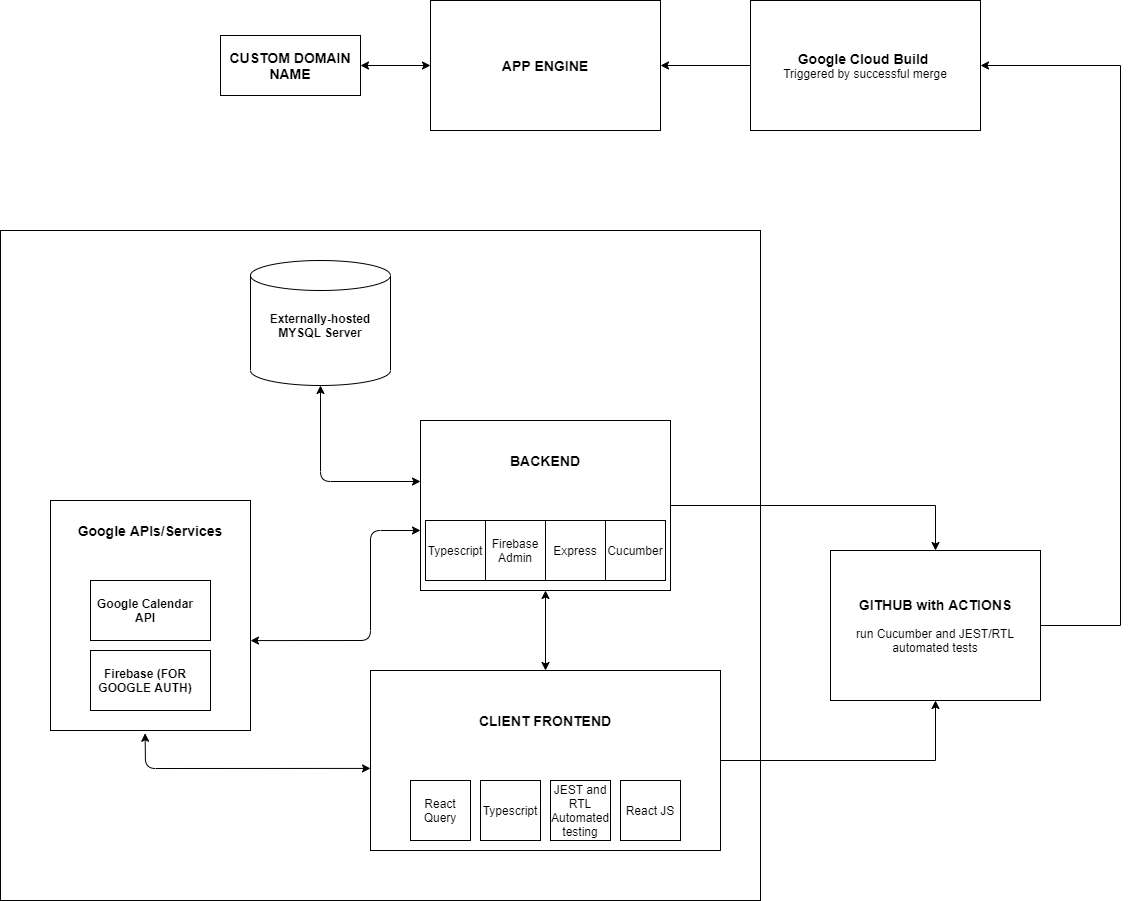

The diagram above was exported from draw.io. Its source (the exported page's mxGraphModel, read from the mxfile embedded in the PNG):
<mxGraphModel dx="2579" dy="993" grid="1" gridSize="10" guides="1" tooltips="1" connect="1" arrows="1" fold="1" page="1" pageScale="1" pageWidth="850" pageHeight="1100" background="#ffffff" math="0" shadow="0">
  <root>
    <mxCell id="0" />
    <mxCell id="1" parent="0" />
    <mxCell id="YUwXEVcKEq192IMXhRga-72" value="" style="rounded=0;whiteSpace=wrap;html=1;" vertex="1" parent="1">
      <mxGeometry x="-330" y="430" width="760" height="670" as="geometry" />
    </mxCell>
    <mxCell id="YUwXEVcKEq192IMXhRga-8" value="" style="group" vertex="1" connectable="0" parent="1">
      <mxGeometry x="40" y="870" width="350" height="180" as="geometry" />
    </mxCell>
    <mxCell id="YUwXEVcKEq192IMXhRga-1" value="" style="rounded=0;whiteSpace=wrap;html=1;" vertex="1" parent="YUwXEVcKEq192IMXhRga-8">
      <mxGeometry width="350" height="180" as="geometry" />
    </mxCell>
    <mxCell id="YUwXEVcKEq192IMXhRga-3" value="React Query" style="whiteSpace=wrap;html=1;aspect=fixed;" vertex="1" parent="YUwXEVcKEq192IMXhRga-8">
      <mxGeometry x="40" y="110" width="60" height="60" as="geometry" />
    </mxCell>
    <mxCell id="YUwXEVcKEq192IMXhRga-4" value="Typescript" style="whiteSpace=wrap;html=1;aspect=fixed;" vertex="1" parent="YUwXEVcKEq192IMXhRga-8">
      <mxGeometry x="110" y="110" width="60" height="60" as="geometry" />
    </mxCell>
    <mxCell id="YUwXEVcKEq192IMXhRga-5" value="JEST and RTL Automated testing" style="whiteSpace=wrap;html=1;aspect=fixed;" vertex="1" parent="YUwXEVcKEq192IMXhRga-8">
      <mxGeometry x="180" y="110" width="60" height="60" as="geometry" />
    </mxCell>
    <mxCell id="YUwXEVcKEq192IMXhRga-6" value="React JS" style="whiteSpace=wrap;html=1;aspect=fixed;" vertex="1" parent="YUwXEVcKEq192IMXhRga-8">
      <mxGeometry x="250" y="110" width="60" height="60" as="geometry" />
    </mxCell>
    <mxCell id="YUwXEVcKEq192IMXhRga-7" value="&lt;b&gt;&lt;font style=&quot;font-size: 14px&quot;&gt;CLIENT FRONTEND&lt;/font&gt;&lt;/b&gt;" style="text;html=1;strokeColor=none;fillColor=none;align=center;verticalAlign=middle;whiteSpace=wrap;rounded=0;" vertex="1" parent="YUwXEVcKEq192IMXhRga-8">
      <mxGeometry x="90" y="40" width="170" height="20" as="geometry" />
    </mxCell>
    <mxCell id="YUwXEVcKEq192IMXhRga-11" value="" style="endArrow=classic;startArrow=classic;html=1;entryX=0.5;entryY=1;entryDx=0;entryDy=0;exitX=0.5;exitY=0;exitDx=0;exitDy=0;" edge="1" parent="1" source="YUwXEVcKEq192IMXhRga-1" target="YUwXEVcKEq192IMXhRga-10">
      <mxGeometry width="50" height="50" relative="1" as="geometry">
        <mxPoint x="300" y="840" as="sourcePoint" />
        <mxPoint x="350" y="790" as="targetPoint" />
      </mxGeometry>
    </mxCell>
    <mxCell id="YUwXEVcKEq192IMXhRga-20" value="" style="group" vertex="1" connectable="0" parent="1">
      <mxGeometry x="90" y="620" width="250" height="170" as="geometry" />
    </mxCell>
    <mxCell id="YUwXEVcKEq192IMXhRga-10" value="" style="rounded=0;whiteSpace=wrap;html=1;" vertex="1" parent="YUwXEVcKEq192IMXhRga-20">
      <mxGeometry width="250" height="170" as="geometry" />
    </mxCell>
    <mxCell id="YUwXEVcKEq192IMXhRga-12" value="&lt;b&gt;&lt;font style=&quot;font-size: 14px&quot;&gt;BACKEND&lt;/font&gt;&lt;/b&gt;" style="text;html=1;strokeColor=none;fillColor=none;align=center;verticalAlign=middle;whiteSpace=wrap;rounded=0;" vertex="1" parent="YUwXEVcKEq192IMXhRga-20">
      <mxGeometry x="40" y="30" width="170" height="20" as="geometry" />
    </mxCell>
    <mxCell id="YUwXEVcKEq192IMXhRga-13" value="Typescript" style="whiteSpace=wrap;html=1;aspect=fixed;" vertex="1" parent="YUwXEVcKEq192IMXhRga-20">
      <mxGeometry x="5" y="100" width="60" height="60" as="geometry" />
    </mxCell>
    <mxCell id="YUwXEVcKEq192IMXhRga-14" value="Express" style="whiteSpace=wrap;html=1;aspect=fixed;" vertex="1" parent="YUwXEVcKEq192IMXhRga-20">
      <mxGeometry x="125" y="100" width="60" height="60" as="geometry" />
    </mxCell>
    <mxCell id="YUwXEVcKEq192IMXhRga-24" value="Firebase Admin" style="whiteSpace=wrap;html=1;aspect=fixed;" vertex="1" parent="YUwXEVcKEq192IMXhRga-20">
      <mxGeometry x="65" y="100" width="60" height="60" as="geometry" />
    </mxCell>
    <mxCell id="YUwXEVcKEq192IMXhRga-29" value="Cucumber" style="whiteSpace=wrap;html=1;aspect=fixed;" vertex="1" parent="YUwXEVcKEq192IMXhRga-20">
      <mxGeometry x="185" y="100" width="60" height="60" as="geometry" />
    </mxCell>
    <mxCell id="YUwXEVcKEq192IMXhRga-26" value="" style="endArrow=classic;startArrow=classic;html=1;exitX=0.5;exitY=1;exitDx=0;exitDy=0;exitPerimeter=0;" edge="1" parent="1" source="YUwXEVcKEq192IMXhRga-62">
      <mxGeometry width="50" height="50" relative="1" as="geometry">
        <mxPoint x="24.999999999999773" y="580" as="sourcePoint" />
        <mxPoint x="90" y="681" as="targetPoint" />
        <Array as="points">
          <mxPoint x="-10" y="681" />
        </Array>
      </mxGeometry>
    </mxCell>
    <mxCell id="YUwXEVcKEq192IMXhRga-31" style="edgeStyle=orthogonalEdgeStyle;rounded=0;orthogonalLoop=1;jettySize=auto;html=1;exitX=1;exitY=0.5;exitDx=0;exitDy=0;entryX=0.5;entryY=0;entryDx=0;entryDy=0;" edge="1" parent="1" source="YUwXEVcKEq192IMXhRga-10" target="YUwXEVcKEq192IMXhRga-36">
      <mxGeometry relative="1" as="geometry">
        <mxPoint x="520" y="704" as="targetPoint" />
      </mxGeometry>
    </mxCell>
    <mxCell id="YUwXEVcKEq192IMXhRga-33" style="edgeStyle=orthogonalEdgeStyle;rounded=0;orthogonalLoop=1;jettySize=auto;html=1;exitX=1;exitY=0.5;exitDx=0;exitDy=0;entryX=0.5;entryY=1;entryDx=0;entryDy=0;" edge="1" parent="1" source="YUwXEVcKEq192IMXhRga-1" target="YUwXEVcKEq192IMXhRga-36">
      <mxGeometry relative="1" as="geometry">
        <mxPoint x="520" y="960" as="targetPoint" />
      </mxGeometry>
    </mxCell>
    <mxCell id="YUwXEVcKEq192IMXhRga-40" style="edgeStyle=orthogonalEdgeStyle;rounded=0;orthogonalLoop=1;jettySize=auto;html=1;entryX=1;entryY=0.5;entryDx=0;entryDy=0;" edge="1" parent="1" source="YUwXEVcKEq192IMXhRga-36" target="YUwXEVcKEq192IMXhRga-37">
      <mxGeometry relative="1" as="geometry">
        <mxPoint x="650" y="380" as="targetPoint" />
        <Array as="points">
          <mxPoint x="790" y="825" />
          <mxPoint x="790" y="265" />
        </Array>
      </mxGeometry>
    </mxCell>
    <mxCell id="YUwXEVcKEq192IMXhRga-36" value="&lt;b&gt;&lt;font style=&quot;font-size: 14px&quot;&gt;GITHUB with ACTIONS&lt;/font&gt;&lt;br&gt;&lt;/b&gt;&lt;br&gt;run Cucumber and JEST/RTL automated tests" style="rounded=0;whiteSpace=wrap;html=1;" vertex="1" parent="1">
      <mxGeometry x="500" y="750" width="210" height="150" as="geometry" />
    </mxCell>
    <mxCell id="YUwXEVcKEq192IMXhRga-37" value="&lt;b&gt;&lt;font style=&quot;font-size: 14px&quot;&gt;Google Cloud Build &lt;/font&gt;&lt;/b&gt;&lt;br&gt;Triggered by successful merge" style="rounded=0;whiteSpace=wrap;html=1;" vertex="1" parent="1">
      <mxGeometry x="420" y="200" width="230" height="130" as="geometry" />
    </mxCell>
    <mxCell id="YUwXEVcKEq192IMXhRga-41" value="&lt;b&gt;&lt;font style=&quot;font-size: 14px&quot;&gt;APP ENGINE&lt;/font&gt;&lt;/b&gt;" style="rounded=0;whiteSpace=wrap;html=1;" vertex="1" parent="1">
      <mxGeometry x="100" y="200" width="230" height="130" as="geometry" />
    </mxCell>
    <mxCell id="YUwXEVcKEq192IMXhRga-42" value="" style="endArrow=classic;html=1;entryX=1;entryY=0.5;entryDx=0;entryDy=0;exitX=0;exitY=0.5;exitDx=0;exitDy=0;" edge="1" parent="1" source="YUwXEVcKEq192IMXhRga-37" target="YUwXEVcKEq192IMXhRga-41">
      <mxGeometry width="50" height="50" relative="1" as="geometry">
        <mxPoint x="340" y="650" as="sourcePoint" />
        <mxPoint x="390" y="600" as="targetPoint" />
      </mxGeometry>
    </mxCell>
    <mxCell id="YUwXEVcKEq192IMXhRga-45" value="" style="endArrow=classic;startArrow=classic;html=1;entryX=0;entryY=0.544;entryDx=0;entryDy=0;entryPerimeter=0;exitX=0.473;exitY=1.012;exitDx=0;exitDy=0;exitPerimeter=0;" edge="1" parent="1" source="YUwXEVcKEq192IMXhRga-47" target="YUwXEVcKEq192IMXhRga-1">
      <mxGeometry width="50" height="50" relative="1" as="geometry">
        <mxPoint x="-80" y="968" as="sourcePoint" />
        <mxPoint x="60" y="930" as="targetPoint" />
        <Array as="points">
          <mxPoint x="-185" y="968" />
        </Array>
      </mxGeometry>
    </mxCell>
    <mxCell id="YUwXEVcKEq192IMXhRga-52" value="" style="group" vertex="1" connectable="0" parent="1">
      <mxGeometry x="-280" y="700" width="200" height="230" as="geometry" />
    </mxCell>
    <mxCell id="YUwXEVcKEq192IMXhRga-47" value="&#10;&#10;&lt;b style=&quot;color: rgb(0, 0, 0); font-family: helvetica; font-size: 12px; font-style: normal; letter-spacing: normal; text-align: center; text-indent: 0px; text-transform: none; word-spacing: 0px; background-color: rgb(248, 249, 250);&quot;&gt;BACKEND&lt;/b&gt;&#10;&#10;" style="rounded=0;whiteSpace=wrap;html=1;" vertex="1" parent="YUwXEVcKEq192IMXhRga-52">
      <mxGeometry width="200" height="230" as="geometry" />
    </mxCell>
    <mxCell id="YUwXEVcKEq192IMXhRga-43" value="" style="group" vertex="1" connectable="0" parent="YUwXEVcKEq192IMXhRga-52">
      <mxGeometry x="40" y="150" width="120" height="60" as="geometry" />
    </mxCell>
    <mxCell id="YUwXEVcKEq192IMXhRga-21" value="" style="rounded=0;whiteSpace=wrap;html=1;" vertex="1" parent="YUwXEVcKEq192IMXhRga-43">
      <mxGeometry width="120" height="60" as="geometry" />
    </mxCell>
    <mxCell id="YUwXEVcKEq192IMXhRga-22" value="&lt;b&gt;Firebase (FOR GOOGLE AUTH)&lt;/b&gt;" style="text;html=1;strokeColor=none;fillColor=none;align=center;verticalAlign=middle;whiteSpace=wrap;rounded=0;" vertex="1" parent="YUwXEVcKEq192IMXhRga-43">
      <mxGeometry y="20" width="110" height="20" as="geometry" />
    </mxCell>
    <mxCell id="YUwXEVcKEq192IMXhRga-48" value="" style="group" vertex="1" connectable="0" parent="YUwXEVcKEq192IMXhRga-52">
      <mxGeometry x="40" y="80" width="120" height="60" as="geometry" />
    </mxCell>
    <mxCell id="YUwXEVcKEq192IMXhRga-49" value="" style="rounded=0;whiteSpace=wrap;html=1;" vertex="1" parent="YUwXEVcKEq192IMXhRga-48">
      <mxGeometry width="120" height="60" as="geometry" />
    </mxCell>
    <mxCell id="YUwXEVcKEq192IMXhRga-50" value="&lt;b&gt;Google Calendar API&lt;/b&gt;" style="text;html=1;strokeColor=none;fillColor=none;align=center;verticalAlign=middle;whiteSpace=wrap;rounded=0;" vertex="1" parent="YUwXEVcKEq192IMXhRga-48">
      <mxGeometry y="20" width="110" height="20" as="geometry" />
    </mxCell>
    <mxCell id="YUwXEVcKEq192IMXhRga-51" value="&lt;b&gt;&lt;font style=&quot;font-size: 14px&quot;&gt;Google APIs/Services&lt;/font&gt;&lt;/b&gt;" style="text;html=1;strokeColor=none;fillColor=none;align=center;verticalAlign=middle;whiteSpace=wrap;rounded=0;" vertex="1" parent="YUwXEVcKEq192IMXhRga-52">
      <mxGeometry x="15" y="20" width="170" height="20" as="geometry" />
    </mxCell>
    <mxCell id="YUwXEVcKEq192IMXhRga-55" value="" style="endArrow=classic;startArrow=classic;html=1;entryX=0;entryY=0.647;entryDx=0;entryDy=0;entryPerimeter=0;exitX=1;exitY=0.609;exitDx=0;exitDy=0;exitPerimeter=0;" edge="1" parent="1" source="YUwXEVcKEq192IMXhRga-47" target="YUwXEVcKEq192IMXhRga-10">
      <mxGeometry width="50" height="50" relative="1" as="geometry">
        <mxPoint x="70" y="790" as="sourcePoint" />
        <mxPoint x="120" y="740" as="targetPoint" />
        <Array as="points">
          <mxPoint x="40" y="840" />
          <mxPoint x="40" y="730" />
        </Array>
      </mxGeometry>
    </mxCell>
    <mxCell id="YUwXEVcKEq192IMXhRga-59" value="&lt;span style=&quot;font-size: 14px&quot;&gt;&lt;b&gt;CUSTOM DOMAIN NAME&lt;/b&gt;&lt;/span&gt;" style="rounded=0;whiteSpace=wrap;html=1;" vertex="1" parent="1">
      <mxGeometry x="-110" y="235" width="140" height="60" as="geometry" />
    </mxCell>
    <mxCell id="YUwXEVcKEq192IMXhRga-62" value="" style="shape=cylinder3;whiteSpace=wrap;html=1;boundedLbl=1;backgroundOutline=1;size=15;" vertex="1" parent="1">
      <mxGeometry x="-80" y="460" width="140" height="125" as="geometry" />
    </mxCell>
    <mxCell id="YUwXEVcKEq192IMXhRga-63" value="&lt;b&gt;Externally-hosted MYSQL Server&lt;/b&gt;" style="text;html=1;strokeColor=none;fillColor=none;align=center;verticalAlign=middle;whiteSpace=wrap;rounded=0;" vertex="1" parent="1">
      <mxGeometry x="-70" y="510" width="120" height="30" as="geometry" />
    </mxCell>
    <mxCell id="YUwXEVcKEq192IMXhRga-70" value="" style="endArrow=classic;startArrow=classic;html=1;entryX=0;entryY=0.5;entryDx=0;entryDy=0;" edge="1" parent="1" source="YUwXEVcKEq192IMXhRga-59" target="YUwXEVcKEq192IMXhRga-41">
      <mxGeometry width="50" height="50" relative="1" as="geometry">
        <mxPoint x="180" y="540" as="sourcePoint" />
        <mxPoint x="98" y="371" as="targetPoint" />
      </mxGeometry>
    </mxCell>
  </root>
</mxGraphModel>